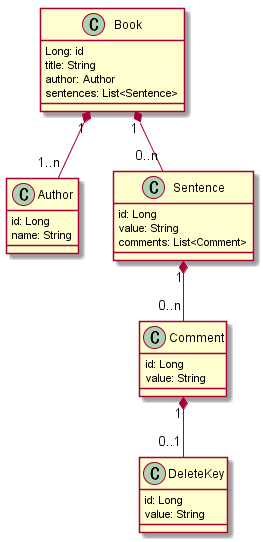

The diagram above was rendered by PlantUML. Its source (embedded in the PNG):
@startuml
class Book {
  Long: id
  title: String
  author: Author
  sentences: List<Sentence>
}

class Author {
  id: Long
  name: String
}

class Sentence {
  id: Long
  value: String
  comments: List<Comment>
}

class Comment {
  id: Long
  value: String
}

class DeleteKey {
  id: Long
  value: String
}

Book "1" *-- "0..n" Sentence
Book "1" *-- "1..n" Author
Sentence "1" *-- "0..n" Comment
Comment "1" *-- "0..1" DeleteKey

@enduml